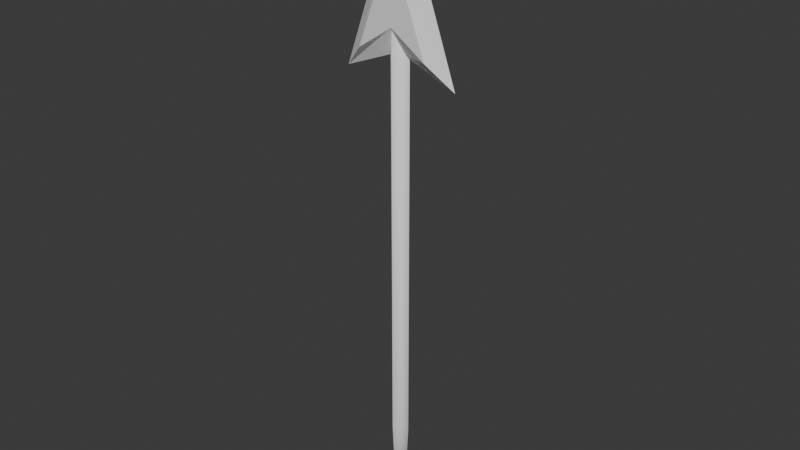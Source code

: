 # Source: weapon_iron_spear.blend  (saved by Blender 4.0.36; exported with 4.5.12 LTS)
import bpy
from mathutils import Matrix  # noqa: F401  (used for matrix-valued properties, if any)

bpy.ops.wm.read_factory_settings(use_empty=True)
scene = bpy.context.scene
scene.name = 'Scene'

# ---- collections
col_collection = bpy.data.collections.new('Collection'); scene.collection.children.link(col_collection)

# ---- world
world_world = bpy.data.worlds.new('World'); scene.world = world_world
world_world.use_nodes = True; world_world.node_tree.nodes.clear()
_N = world_world.node_tree.nodes; _L = world_world.node_tree.links
n0 = _N.new('ShaderNodeOutputWorld'); n0.name = 'World Output'; n0.location = (300, 300)
n1 = _N.new('ShaderNodeBackground'); n1.name = 'Background'; n1.location = (10, 300)
n1.inputs[0].default_value = (0.05088, 0.05088, 0.05088, 1.0)
_L.new(n1.outputs[0], n0.inputs[0])
n0.is_active_output = True
world_world.color = (0.05088, 0.05088, 0.05088)
world_world.use_sun_shadow = False
world_world.sun_shadow_jitter_overblur = 0.0

# ---- meshes
me_cube_001 = bpy.data.meshes.new('Cube.001')
me_cube_001.from_pydata([(0.0, -0.02828, -0.04), (8.911e-09, -0.04525, 0.3), (-0.02828, 0.0, -0.04), (-0.04525, -1.629e-08, 0.3), (0.02828, 0.0, -0.04), (0.04525, -1.629e-08, 0.3), (0.0, 0.02828, -0.04), (8.911e-09, 0.04525, 0.3), (-7.414e-08, -0.04525, 2.05), (-0.04525, 2.517e-07, 2.05), (-7.414e-08, 0.04526, 2.05), (0.04525, 2.517e-07, 2.05)], [], [(0, 1, 3, 2), (2, 3, 7, 6), (6, 7, 5, 4), (4, 5, 1, 0), (2, 6, 4, 0), (5, 7, 10, 11), (3, 1, 8, 9), (1, 5, 11, 8), (7, 3, 9, 10), (11, 10, 9, 8)])
me_cube_001.polygons.foreach_set('use_smooth', [True] * 10)
_uv = me_cube_001.uv_layers.new(name='UVMap')
_uv.uv.foreach_set('vector', [0.375, 0.0, 0.625, 0.0, 0.625, 0.25, 0.375, 0.25, 0.375, 0.25, 0.625, 0.25, 0.625, 0.5, 0.375, 0.5, 0.375, 0.5, 0.625, 0.5, 0.625, 0.75, 0.375, 0.75, 0.375, 0.75, 0.625, 0.75, 0.625, 1.0, 0.375, 1.0, 0.125, 0.5, 0.375, 0.5, 0.375, 0.75, 0.125, 0.75, 0.625, 0.75, 0.625, 0.5, 0.625, 0.5, 0.625, 0.75, 0.625, 0.25, 0.625, 0.0, 0.625, 0.0, 0.625, 0.25, 0.625, 1.0, 0.625, 0.75, 0.625, 0.75, 0.625, 1.0, 0.625, 0.5, 0.625, 0.25, 0.625, 0.25, 0.625, 0.5, 0.0, 0.0, 0.0, 0.0, 0.0, 0.0, 0.0, 0.0])
me_cube_001.update()
me_cube_001.normals_split_custom_set([tuple(v) for v in zip(*[iter([4.218e-08, -0.8031, -0.5959, 2.714e-08, -0.9997, -0.02466, -0.9997, -2.714e-08, -0.02466, -0.8031, 0.0, -0.5959, -0.8031, 0.0, -0.5959, -0.9997, -2.714e-08, -0.02466, 2.714e-08, 0.9997, -0.02466, 4.218e-08, 0.8031, -0.5959, 4.218e-08, 0.8031, -0.5959, 2.714e-08, 0.9997, -0.02466, 0.9997, -5.427e-08, -0.02466, 0.8031, -4.218e-08, -0.5959, 0.8031, -4.218e-08, -0.5959, 0.9997, -5.427e-08, -0.02466, 2.714e-08, -0.9997, -0.02466, 4.218e-08, -0.8031, -0.5959, -0.8031, 0.0, -0.5959, 4.218e-08, 0.8031, -0.5959, 0.8031, -4.218e-08, -0.5959, 4.218e-08, -0.8031, -0.5959, 0.9997, -5.427e-08, -0.02466, 2.714e-08, 0.9997, -0.02466, 0.0, 0.8165, 0.5774, 0.8165, 8.763e-08, 0.5774, -0.9997, -2.714e-08, -0.02466, 2.714e-08, -0.9997, -0.02466, 0.0, -0.8165, 0.5774, -0.8165, 8.763e-08, 0.5774, 2.714e-08, -0.9997, -0.02466, 0.9997, -5.427e-08, -0.02466, 0.8165, 8.763e-08, 0.5774, 0.0, -0.8165, 0.5774, 2.714e-08, 0.9997, -0.02466, -0.9997, -2.714e-08, -0.02466, -0.8165, 8.763e-08, 0.5774, 0.0, 0.8165, 0.5774, 0.8165, 8.763e-08, 0.5774, 0.0, 0.8165, 0.5774, -0.8165, 8.763e-08, 0.5774, 0.0, -0.8165, 0.5774])] * 3)])
me_cube_002 = bpy.data.meshes.new('Cube.002')
me_cube_002.from_pydata([(-0.15, -0.05, -0.05), (0.0, -0.05, 0.35), (-0.15, 0.05, -0.05), (0.0, 0.05, 0.35), (0.15, -0.05, -0.05), (0.15, 0.05, -0.05), (0.0, 0.05, 0.05), (0.0, -0.05, 0.05), (-0.25, 0.0, -0.15), (0.0, 0.0, 0.55), (0.25, 0.0, -0.15), (0.0, 0.0, -0.05)], [], [(8, 9, 3, 2), (2, 3, 5, 6), (10, 9, 1, 4), (4, 1, 0, 7), (11, 10, 4, 7), (8, 11, 7, 0), (2, 6, 11, 8), (6, 5, 10, 11), (5, 3, 9, 10), (0, 1, 9, 8)])
_uv = me_cube_002.uv_layers.new(name='UVMap')
_uv.uv.foreach_set('vector', [0.375, 0.125, 0.625, 0.125, 0.625, 0.25, 0.375, 0.25, 0.375, 0.25, 0.625, 0.5, 0.375, 0.5, 0.375, 0.375, 0.375, 0.625, 0.625, 0.625, 0.625, 0.75, 0.375, 0.75, 0.375, 0.75, 0.625, 1.0, 0.375, 1.0, 0.375, 0.875, 0.25, 0.625, 0.375, 0.625, 0.375, 0.75, 0.25, 0.75, 0.125, 0.625, 0.25, 0.625, 0.25, 0.75, 0.125, 0.75, 0.125, 0.5, 0.25, 0.5, 0.25, 0.625, 0.125, 0.625, 0.25, 0.5, 0.375, 0.5, 0.375, 0.625, 0.25, 0.625, 0.375, 0.5, 0.625, 0.5, 0.625, 0.625, 0.375, 0.625, 0.375, 0.0, 0.625, 0.0, 0.625, 0.125, 0.375, 0.125])
me_cube_002.update()

# ---- objects
ob_handle = bpy.data.objects.new('Handle', me_cube_001)
ob_head = bpy.data.objects.new('Head', me_cube_002)
ob_iron_spear = bpy.data.objects.new('iron_spear', None)

# ---- transforms, parenting, visibility, modifiers, constraints
ob_handle.parent = ob_iron_spear
ob_handle.location = (0.0, 0.0, 0.04)
ob_handle.rotation_euler = (3.139e-07, 8.742e-08, 4.69e-15)
ob_handle.color = (0.8, 0.8, 0.8, 1.0)
ob_head.parent = ob_iron_spear
ob_head.location = (1.043e-07, -3.932e-07, 2.04)
ob_iron_spear.location = (0.0, 0.0, 0.0)

# ---- collection membership
col_collection.objects.link(ob_handle)
col_collection.objects.link(ob_head)
col_collection.objects.link(ob_iron_spear)

# ---- scene / render settings (as saved in the file)
scene.frame_start = 1; scene.frame_end = 250; scene.frame_set(1)
scene.render.engine = 'BLENDER_EEVEE_NEXT'
scene.cycles.sampling_pattern = 'TABULATED_SOBOL'
bpy.context.view_layer.update()

# ---- added for rendering (the .blend has no active camera and no usable light): camera, sun
cam_auto = bpy.data.cameras.new('AutoCamera')
cam_auto.lens = 50.0
cam_auto.sensor_width = 36.0
cam_auto.clip_end = 1000.0
ob_auto_camera = bpy.data.objects.new('AutoCamera', cam_auto)
scene.collection.objects.link(ob_auto_camera)
ob_auto_camera.location = (2.44233, -2.9308, 3.24886)
ob_auto_camera.rotation_euler = (1.09748, -7.21219e-08, 0.694738)
scene.camera = ob_auto_camera
light_auto_sun = bpy.data.lights.new('AutoSun', 'SUN')
light_auto_sun.energy = 3.0
light_auto_sun.angle = 0.0523599
ob_auto_sun = bpy.data.objects.new('AutoSun', light_auto_sun)
scene.collection.objects.link(ob_auto_sun)
ob_auto_sun.rotation_euler = (0.872665, 0.174533, 0.523599)
bpy.context.view_layer.update()
